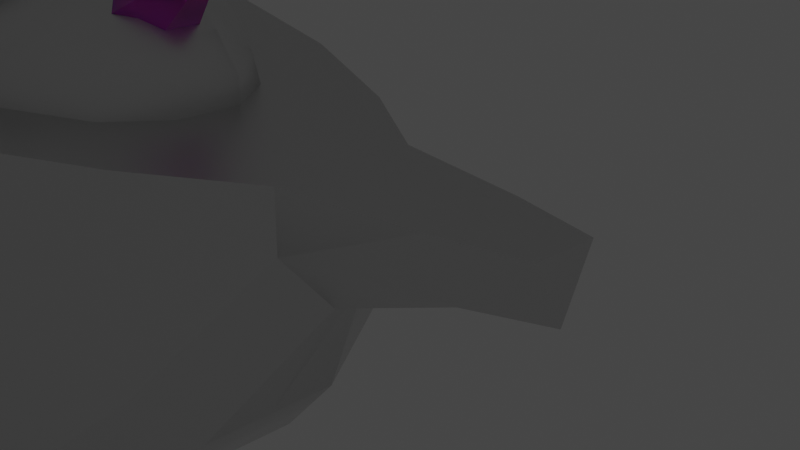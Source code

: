 # Source: robot_head.blend  (saved by Blender 2.80.74; exported with 4.5.12 LTS)
import bpy
from mathutils import Matrix  # noqa: F401  (used for matrix-valued properties, if any)

bpy.ops.wm.read_factory_settings(use_empty=True)
scene = bpy.context.scene
scene.name = 'Scene'

# ---- collections
col_main = bpy.data.collections.new('Main'); scene.collection.children.link(col_main)
col_stuff = bpy.data.collections.new('Stuff'); scene.collection.children.link(col_stuff)
col_lights = bpy.data.collections.new('Lights'); col_stuff.children.link(col_lights)
col_cameras = bpy.data.collections.new('Cameras'); col_stuff.children.link(col_cameras)
col_cutters = bpy.data.collections.new('Cutters'); scene.collection.children.link(col_cutters)

# ---- materials (node trees are filled in below, after node groups)
mat_metal = bpy.data.materials.new('Metal')
mat_metal.use_transparent_shadow = False
mat_crystalpink = bpy.data.materials.new('CrystalPink')
mat_crystalpink.use_transparent_shadow = False
mat_plastic = bpy.data.materials.new('Plastic')
mat_plastic.use_transparent_shadow = False
mat_plastic.preview_render_type = 'SHADERBALL'

# ---- node groups
ng_auto_smooth = bpy.data.node_groups.new('Auto Smooth', 'GeometryNodeTree')
_s = ng_auto_smooth.interface.new_socket(name='Geometry', in_out='OUTPUT', socket_type='NodeSocketGeometry')
_s = ng_auto_smooth.interface.new_socket(name='Geometry', in_out='INPUT', socket_type='NodeSocketGeometry')
_s = ng_auto_smooth.interface.new_socket(name='Angle', in_out='INPUT', socket_type='NodeSocketFloat')
_s.subtype = 'ANGLE'
_s.min_value = 0.0
_s.max_value = 3.142
ng_auto_smooth.is_modifier = True
_N = ng_auto_smooth.nodes; _L = ng_auto_smooth.links
n0 = _N.new('NodeGroupOutput'); n0.name = 'Group Output'; n0.location = (480, -100)
n1 = _N.new('NodeGroupInput'); n1.name = 'Group Input'; n1.location = (-420, -300)
n2 = _N.new('NodeGroupInput'); n2.name = 'Group Input.001'; n2.location = (-60, -100)
n3 = _N.new('GeometryNodeSetShadeSmooth'); n3.name = 'Set Shade Smooth'; n3.location = (120, -100)
n3.domain = 'EDGE'
n4 = _N.new('GeometryNodeSetShadeSmooth'); n4.name = 'Set Shade Smooth.001'; n4.location = (300, -100)
n5 = _N.new('GeometryNodeInputMeshEdgeAngle'); n5.name = 'Edge Angle'; n5.location = (-420, -220)
n6 = _N.new('GeometryNodeInputEdgeSmooth'); n6.name = 'Is Edge Smooth'; n6.location = (-60, -160)
n7 = _N.new('GeometryNodeInputShadeSmooth'); n7.name = 'Is Face Smooth'; n7.location = (-240, -340)
n8 = _N.new('FunctionNodeBooleanMath'); n8.name = 'Boolean Math'; n8.location = (-60, -220)
n9 = _N.new('FunctionNodeCompare'); n9.name = 'Compare'; n9.location = (-240, -180)
n9.operation = 'LESS_EQUAL'
_L.new(n5.outputs[0], n9.inputs[0])
_L.new(n4.outputs[0], n0.inputs[0])
_L.new(n1.outputs[1], n9.inputs[1])
_L.new(n9.outputs[0], n8.inputs[0])
_L.new(n7.outputs[0], n8.inputs[1])
_L.new(n2.outputs[0], n3.inputs[0])
_L.new(n6.outputs[0], n3.inputs[1])
_L.new(n3.outputs[0], n4.inputs[0])
_L.new(n8.outputs[0], n3.inputs[2])
n0.is_active_output = True

# ---- material node trees
mat_metal.use_nodes = True; mat_metal.node_tree.nodes.clear()
_N = mat_metal.node_tree.nodes; _L = mat_metal.node_tree.links
n0 = _N.new('ShaderNodeOutputMaterial'); n0.name = 'Material Output'; n0.location = (300, 300)
n1 = _N.new('ShaderNodeBsdfPrincipled'); n1.name = 'Principled BSDF'; n1.location = (10, 300)
n1.distribution = 'GGX'
n1.subsurface_method = 'BURLEY'
n1.inputs[1].default_value = 1.0
n1.inputs[2].default_value = 0.4077
n1.inputs[3].default_value = 1.45
n1.inputs[27].default_value = (0.0, 0.0, 0.0, 1.0)
n1.inputs[28].default_value = 1.0
_L.new(n1.outputs[0], n0.inputs[0])
n0.is_active_output = True
mat_crystalpink.use_nodes = True; mat_crystalpink.node_tree.nodes.clear()
_N = mat_crystalpink.node_tree.nodes; _L = mat_crystalpink.node_tree.links
n0 = _N.new('ShaderNodeOutputMaterial'); n0.name = 'Material Output'; n0.location = (300, 300)
n1 = _N.new('ShaderNodeBsdfPrincipled'); n1.name = 'Principled BSDF'; n1.location = (10, 300)
n1.distribution = 'GGX'
n1.subsurface_method = 'BURLEY'
n1.inputs[0].default_value = (0.8762, 0.06771, 0.8563, 1.0)
n1.inputs[2].default_value = 0.2538
n1.inputs[3].default_value = 1.45
n1.inputs[8].default_value = 1.0
n1.inputs[10].default_value = 0.4923
n1.inputs[13].default_value = 0.3
n1.inputs[18].default_value = 0.6462
n1.inputs[24].default_value = 0.2
n1.inputs[27].default_value = (0.0, 0.0, 0.0, 1.0)
n1.inputs[28].default_value = 1.0
_L.new(n1.outputs[0], n0.inputs[0])
n0.is_active_output = True
mat_plastic.use_nodes = True; mat_plastic.node_tree.nodes.clear()
_N = mat_plastic.node_tree.nodes; _L = mat_plastic.node_tree.links
n0 = _N.new('ShaderNodeOutputMaterial'); n0.name = 'Material Output'; n0.location = (300, 300)
n1 = _N.new('ShaderNodeBsdfPrincipled'); n1.name = 'Principled BSDF'; n1.location = (10, 300)
n1.distribution = 'GGX'
n1.subsurface_method = 'BURLEY'
n1.inputs[0].default_value = (0.1847, 0.1942, 0.8, 1.0)
n1.inputs[2].default_value = 0.5669
n1.inputs[3].default_value = 1.45
n1.inputs[13].default_value = 1.0
n1.inputs[27].default_value = (0.0, 0.0, 0.0, 1.0)
n1.inputs[28].default_value = 1.0
_L.new(n1.outputs[0], n0.inputs[0])
n0.is_active_output = True

# ---- world
world_world = bpy.data.worlds.new('World'); scene.world = world_world
world_world.use_nodes = True; world_world.node_tree.nodes.clear()
_N = world_world.node_tree.nodes; _L = world_world.node_tree.links
n0 = _N.new('ShaderNodeOutputWorld'); n0.name = 'World Output'; n0.location = (300, 300)
n1 = _N.new('ShaderNodeBackground'); n1.name = 'Background'; n1.location = (10, 300)
n1.inputs[0].default_value = (0.05088, 0.05088, 0.05088, 1.0)
_L.new(n1.outputs[0], n0.inputs[0])
n0.is_active_output = True
world_world.color = (0.05088, 0.05088, 0.05088)
world_world.use_sun_shadow = False
world_world.sun_shadow_jitter_overblur = 0.0

# ---- cameras
cam_camera = bpy.data.cameras.new('Camera')
cam_camera.clip_end = 100.0
cam_camera.ortho_scale = 7.314
cam_camera.dof.focus_distance = 0.0
cam_camera.dof.aperture_fstop = 128.0

# ---- lights
light_light = bpy.data.lights.new('Light', 'POINT')
light_light.transmission_factor = 0.0
light_light.cutoff_distance = 30.0
light_light.energy = 1000.0
light_light.shadow_buffer_clip_start = 1.001
light_light.shadow_soft_size = 0.1
light_light.shadow_maximum_resolution = 0.002
light_light.use_absolute_resolution = True

# ---- meshes
me_cube = bpy.data.meshes.new('Cube')
me_cube.from_pydata([(-1.0, 1.0, 1.0), (0.9995, 0.205, 0.006178), (1.0, 0.7019, 1.0), (2.207, 0.4248, 1.0), (-2.687, 2.064, 1.0), (-5.498, 3.36, 1.0), (-9.113, 4.495, 1.0), (-13.19, 5.013, 1.0), (-1.0, 0.1998, -0.771), (-1.0, 1.0, 0.1458), (-2.687, 1.091, -3.127), (-2.687, 2.064, -1.99), (-5.498, 2.39, -5.721), (-5.498, 3.36, -4.6), (-9.113, 3.528, -7.991), (-9.113, 4.495, -6.886), (-13.19, 5.013, -7.926), (-13.19, 4.046, -9.025), (-16.97, 5.013, 1.0), (-16.97, 5.013, -7.926), (-16.97, 4.046, -9.025), (-1.0, -1.0, 1.0), (0.9995, -0.205, 0.006178), (1.0, -0.7019, 1.0), (2.207, -0.4248, 1.0), (2.207, 0.0, 0.1504), (-2.687, -2.064, 1.0), (-5.498, -3.36, 1.0), (-9.113, -4.495, 1.0), (-13.19, -5.013, 1.0), (-1.0, -0.1998, -0.771), (-1.0, -1.0, 0.1458), (-2.687, -1.091, -3.127), (-2.687, -2.064, -1.99), (-5.498, -2.39, -5.721), (-5.498, -3.36, -4.6), (-9.113, -3.528, -7.991), (-9.113, -4.495, -6.886), (-13.19, -5.013, -7.926), (-13.19, -4.046, -9.025), (-1.0, 0.0, 1.0), (1.0, 0.0, 1.0), (2.207, 0.0, 1.0), (-2.687, 0.0, 1.0), (-5.498, 0.0, 1.0), (-9.113, 0.0, 1.0), (-13.19, 0.0, 1.0), (-2.687, 0.0, -3.127), (-5.498, 0.0, -5.721), (-9.113, 0.0, -7.991), (-13.19, 0.0, -9.025), (0.9995, 0.0, 0.004429), (-0.9632, 0.0, -0.7692), (-16.97, -5.013, 1.0), (-16.97, -5.013, -7.926), (-16.97, -4.046, -9.025), (-16.97, 0.0, 1.0), (-16.97, 0.0, -9.025)], [], [(0, 9, 11, 4), (9, 0, 2, 1), (25, 3, 42), (1, 2, 3, 25), (40, 0, 4, 43), (44, 5, 6, 45), (43, 4, 5, 44), (4, 11, 13, 5), (45, 6, 7, 46), (5, 13, 15, 6), (6, 15, 16, 7), (17, 50, 57, 20), (8, 10, 11, 9), (47, 10, 8, 52), (10, 12, 13, 11), (15, 13, 12, 14), (16, 15, 14, 17), (8, 9, 1), (1, 51, 52, 8), (14, 49, 50, 17), (12, 48, 49, 14), (10, 47, 48, 12), (1, 25, 51), (2, 41, 42, 3), (2, 0, 40, 41), (57, 56, 18, 19, 20), (46, 7, 18, 56), (7, 16, 19, 18), (16, 17, 20, 19), (21, 26, 33, 31), (31, 22, 23, 21), (25, 42, 24), (22, 25, 24, 23), (40, 43, 26, 21), (44, 45, 28, 27), (43, 44, 27, 26), (26, 27, 35, 33), (45, 46, 29, 28), (27, 28, 37, 35), (28, 29, 38, 37), (39, 55, 57, 50), (30, 31, 33, 32), (47, 52, 30, 32), (32, 33, 35, 34), (37, 36, 34, 35), (38, 39, 36, 37), (30, 22, 31), (22, 30, 52, 51), (36, 39, 50, 49), (34, 36, 49, 48), (32, 34, 48, 47), (22, 51, 25), (23, 24, 42, 41), (23, 41, 40, 21), (57, 55, 54, 53, 56), (46, 56, 53, 29), (29, 53, 54, 38), (38, 54, 55, 39)])
me_cube.polygons.foreach_set('use_smooth', [True] * 58)
_k = set([(0, 2), (0, 4), (0, 9), (0, 40), (1, 8), (1, 25), (2, 3), (3, 25), (3, 42), (4, 5), (5, 6), (6, 7), (7, 18), (8, 9), (8, 10), (8, 52), (9, 11), (10, 12), (11, 13), (12, 14), (13, 15), (14, 17), (15, 16), (16, 19), (17, 20), (18, 19), (18, 56), (19, 20), (20, 57), (21, 23), (21, 26), (21, 31), (21, 40), (22, 25), (23, 24), (24, 25), (24, 42), (26, 27), (27, 28), (28, 29), (29, 53), (30, 31), (30, 52), (53, 54), (53, 56), (54, 55), (55, 57)])
me_cube.attributes.new('sharp_edge', 'BOOLEAN', 'EDGE').data.foreach_set('value', [ (min(e.vertices), max(e.vertices)) in _k for e in me_cube.edges])
_uv = me_cube.uv_layers.new(name='UVMap')
_uv.uv.foreach_set('vector', [0.625, 0.25, 0.5182, 0.25, 0.4439, 0.25, 0.625, 0.25, 0.5182, 0.25, 0.625, 0.25, 0.625, 0.5, 0.4346, 0.594, 0.375, 0.625, 0.625, 0.5, 0.625, 0.625, 0.4346, 0.594, 0.625, 0.5, 0.625, 0.5, 0.375, 0.625, 0.875, 0.625, 0.875, 0.5, 0.875, 0.5, 0.875, 0.625, 0.875, 0.625, 0.875, 0.5, 0.875, 0.5, 0.875, 0.625, 0.875, 0.625, 0.875, 0.5, 0.875, 0.5, 0.875, 0.625, 0.625, 0.25, 0.4439, 0.25, 0.4167, 0.25, 0.625, 0.25, 0.875, 0.625, 0.875, 0.5, 0.875, 0.5, 0.875, 0.625, 0.625, 0.25, 0.4167, 0.25, 0.4057, 0.25, 0.625, 0.25, 0.625, 0.25, 0.4057, 0.25, 0.4024, 0.25, 0.625, 0.25, 0.125, 0.5241, 0.125, 0.625, 0.125, 0.625, 0.125, 0.5241, 0.125, 0.5974, 0.125, 0.5589, 0.125, 0.5, 0.125, 0.5, 0.125, 0.625, 0.125, 0.5589, 0.125, 0.5974, 0.1002, 0.3987, 0.125, 0.5589, 0.125, 0.5361, 0.125, 0.5, 0.125, 0.5, 0.4057, 0.25, 0.4167, 0.25, 0.375, 0.25, 0.375, 0.25, 0.4024, 0.25, 0.4057, 0.25, 0.375, 0.25, 0.375, 0.25, 0.3767, 0.2403, 0.5182, 0.25, 0.4346, 0.594, 0.4346, 0.594, 0.441, 0.6277, 0.2262, 0.4865, 0.125, 0.5974, 0.125, 0.5269, 0.125, 0.625, 0.125, 0.625, 0.125, 0.5241, 0.125, 0.5361, 0.125, 0.625, 0.125, 0.625, 0.125, 0.5269, 0.125, 0.5589, 0.125, 0.625, 0.125, 0.625, 0.125, 0.5361, 0.4346, 0.594, 0.375, 0.625, 0.441, 0.6277, 0.625, 0.5, 0.625, 0.625, 0.625, 0.625, 0.625, 0.5, 0.625, 0.5, 0.875, 0.5, 0.875, 0.625, 0.625, 0.625, 0.375, 0.125, 0.625, 0.125, 0.625, 0.25, 0.4024, 0.25, 0.375, 0.2259, 0.875, 0.625, 0.875, 0.5, 0.875, 0.5, 0.875, 0.625, 0.625, 0.25, 0.4024, 0.25, 0.4024, 0.25, 0.625, 0.25, 0.4024, 0.25, 0.375, 0.25, 0.375, 0.25, 0.4024, 0.25, 0.625, 0.25, 0.625, 0.25, 0.4439, 0.25, 0.5182, 0.25, 0.5182, 0.25, 0.4346, 0.594, 0.625, 0.5, 0.625, 0.25, 0.375, 0.625, 0.625, 0.625, 0.625, 0.5, 0.4346, 0.594, 0.375, 0.625, 0.625, 0.5, 0.625, 0.5, 0.875, 0.625, 0.875, 0.625, 0.875, 0.5, 0.875, 0.5, 0.875, 0.625, 0.875, 0.625, 0.875, 0.5, 0.875, 0.5, 0.875, 0.625, 0.875, 0.625, 0.875, 0.5, 0.875, 0.5, 0.625, 0.25, 0.625, 0.25, 0.4167, 0.25, 0.4439, 0.25, 0.875, 0.625, 0.875, 0.625, 0.875, 0.5, 0.875, 0.5, 0.625, 0.25, 0.625, 0.25, 0.4057, 0.25, 0.4167, 0.25, 0.625, 0.25, 0.625, 0.25, 0.4024, 0.25, 0.4057, 0.25, 0.125, 0.5241, 0.125, 0.5241, 0.125, 0.625, 0.125, 0.625, 0.125, 0.5974, 0.125, 0.5, 0.125, 0.5, 0.125, 0.5589, 0.125, 0.625, 0.1002, 0.3987, 0.125, 0.5974, 0.125, 0.5589, 0.125, 0.5589, 0.125, 0.5, 0.125, 0.5, 0.125, 0.5361, 0.4057, 0.25, 0.375, 0.25, 0.375, 0.25, 0.4167, 0.25, 0.4024, 0.25, 0.375, 0.25, 0.375, 0.25, 0.4057, 0.25, 0.3767, 0.2403, 0.4346, 0.594, 0.5182, 0.25, 0.4346, 0.594, 0.125, 0.5974, 0.2262, 0.4865, 0.441, 0.6277, 0.125, 0.5269, 0.125, 0.5241, 0.125, 0.625, 0.125, 0.625, 0.125, 0.5361, 0.125, 0.5269, 0.125, 0.625, 0.125, 0.625, 0.125, 0.5589, 0.125, 0.5361, 0.125, 0.625, 0.125, 0.625, 0.4346, 0.594, 0.441, 0.6277, 0.375, 0.625, 0.625, 0.5, 0.625, 0.5, 0.625, 0.625, 0.625, 0.625, 0.625, 0.5, 0.625, 0.625, 0.875, 0.625, 0.875, 0.5, 0.375, 0.125, 0.375, 0.2259, 0.4024, 0.25, 0.625, 0.25, 0.625, 0.125, 0.875, 0.625, 0.875, 0.625, 0.875, 0.5, 0.875, 0.5, 0.625, 0.25, 0.625, 0.25, 0.4024, 0.25, 0.4024, 0.25, 0.4024, 0.25, 0.4024, 0.25, 0.375, 0.25, 0.375, 0.25])
me_cube.materials.append(mat_metal)
me_cube.use_remesh_preserve_volume = False
me_cube.use_remesh_preserve_attributes = False
me_cube.use_mirror_vertex_groups = False
me_cube.update()
me_cube_002 = bpy.data.meshes.new('Cube.002')
me_cube_002.from_pydata([(-2.15, -1.123, 0.8151), (-2.15, 1.123, 0.8151), (0.9373, -1.218, 0.4881), (0.9373, 1.218, 0.4881), (-1.709, -0.3398, 1.088), (-3.374, -2.2, 0.0), (-1.709, 0.3398, 1.088), (-3.374, 2.2, 0.0), (-1.667, 1.496, 1.139), (-0.4018, 1.834, 0.8074), (1.284, 0.4245, 0.9611), (-0.07455, 0.5827, 1.657), (-1.667, -1.496, 1.139), (-0.4018, -1.834, 0.8074), (1.284, -0.4245, 0.9611), (-0.8654, 0.4935, 1.672), (-0.07455, -0.5827, 1.657), (1.638, 0.4898, 0.4048), (-0.8654, -0.4935, 1.672), (1.638, -0.4898, 0.4048), (-1.16, 0.4841, 0.4193), (1.009, 1.29, 0.0), (-1.16, -0.4841, 0.4193), (1.638, 0.4898, 0.0), (-1.713, 0.0, 1.093), (1.009, -1.29, 0.0), (1.638, -0.4898, 0.0), (-0.7674, 2.043, 0.0), (-0.7674, -2.043, 0.0), (1.284, 0.0, 0.9611), (-1.152, -0.4898, 0.0), (-1.152, 0.4898, 0.0), (-0.07455, 0.0, 1.657), (-0.8599, 0.0, 1.664), (1.638, 0.0, 0.4048), (-1.16, 0.0, 0.4193), (-1.152, 0.0, 0.0), (1.638, 0.0, 0.0)], [], [(21, 17, 23), (8, 11, 9), (30, 5, 22), (13, 12, 5), (25, 19, 2), (15, 6, 24, 33), (22, 5, 0), (10, 9, 11), (25, 26, 19), (19, 14, 2), (14, 16, 13), (5, 12, 0), (12, 18, 4, 0), (26, 37, 34, 19), (25, 2, 13), (16, 32, 33, 18), (21, 3, 17), (14, 29, 32, 16), (31, 20, 7), (17, 3, 10), (18, 33, 24, 4), (23, 17, 34, 37), (7, 1, 8), (27, 7, 9), (36, 35, 20, 31), (19, 34, 29, 14), (35, 22, 4, 24), (17, 10, 29, 34), (21, 9, 3), (35, 24, 6, 20), (3, 9, 10), (11, 15, 33, 32), (20, 1, 7), (15, 11, 8), (36, 30, 22, 35), (4, 22, 0), (2, 14, 13), (28, 13, 5), (6, 1, 20), (8, 1, 6, 15), (9, 7, 8), (10, 11, 32, 29), (27, 9, 21), (18, 12, 16), (12, 13, 16), (28, 25, 13)])
me_cube_002.polygons.foreach_set('use_smooth', [True] * 46)
_k = set([(0, 4), (0, 5), (1, 6), (1, 7), (4, 24), (6, 24)])
me_cube_002.attributes.new('sharp_edge', 'BOOLEAN', 'EDGE').data.foreach_set('value', [ (min(e.vertices), max(e.vertices)) in _k for e in me_cube_002.edges])
_uv = me_cube_002.uv_layers.new(name='UVMap')
_uv.uv.foreach_set('vector', [0.5, 0.5, 0.5417, 0.5833, 0.5, 0.5833, 0.7917, 0.5, 0.7083, 0.5833, 0.7083, 0.5, 0.5, 0.1667, 0.5, 0.25, 0.5417, 0.1667, 0.5833, 0.4104, 0.625, 0.3333, 0.5417, 0.25, 0.5, 0.5, 0.5417, 0.5833, 0.5833, 0.5, 0.7652, 0.5912, 0.875, 0.5833, 0.875, 0.625, 0.7652, 0.625, 0.5417, 0.1667, 0.5417, 0.25, 0.625, 0.25, 0.625, 0.5833, 0.7083, 0.5, 0.7083, 0.5833, 0.5, 0.5, 0.5, 0.5833, 0.5417, 0.5833, 0.5417, 0.5833, 0.625, 0.5833, 0.5833, 0.5, 0.625, 0.5833, 0.7083, 0.5833, 0.7083, 0.5, 0.5417, 0.25, 0.625, 0.3333, 0.625, 0.25, 0.7917, 0.5, 0.7652, 0.5912, 0.875, 0.5833, 0.875, 0.5, 0.5, 0.5833, 0.5, 0.625, 0.5417, 0.625, 0.5417, 0.5833, 0.5, 0.5, 0.5833, 0.5, 0.5833, 0.4104, 0.7083, 0.5833, 0.7083, 0.625, 0.7652, 0.625, 0.7652, 0.5912, 0.5, 0.5, 0.5833, 0.5, 0.5417, 0.5833, 0.625, 0.5833, 0.625, 0.625, 0.7083, 0.625, 0.7083, 0.5833, 0.5, 0.1667, 0.5417, 0.1667, 0.5, 0.25, 0.5417, 0.5833, 0.5833, 0.5, 0.625, 0.5833, 0.7652, 0.5912, 0.7652, 0.625, 0.875, 0.625, 0.875, 0.5833, 0.5, 0.5833, 0.5417, 0.5833, 0.5417, 0.625, 0.5, 0.625, 0.5417, 0.25, 0.625, 0.25, 0.625, 0.3333, 0.4244, 0.3537, 0.0, 0.0, 0.5833, 0.4104, 0.5, 0.125, 0.5417, 0.125, 0.5417, 0.1667, 0.5, 0.1667, 0.5417, 0.5833, 0.5417, 0.625, 0.625, 0.625, 0.625, 0.5833, 0.5417, 0.125, 0.5417, 0.1667, 0.625, 0.1667, 0.625, 0.125, 0.5417, 0.5833, 0.625, 0.5833, 0.625, 0.625, 0.5417, 0.625, 0.5, 0.5, 0.5833, 0.4104, 0.5833, 0.5, 0.5417, 0.125, 0.625, 0.125, 0.625, 0.1667, 0.5417, 0.1667, 0.5833, 0.5, 0.7083, 0.5, 0.625, 0.5833, 0.7083, 0.5833, 0.7652, 0.5912, 0.7652, 0.625, 0.7083, 0.625, 0.5417, 0.1667, 0.625, 0.25, 0.5417, 0.25, 0.7652, 0.5912, 0.7083, 0.5833, 0.7917, 0.5, 0.5, 0.125, 0.5, 0.1667, 0.5417, 0.1667, 0.5417, 0.125, 0.625, 0.1667, 0.5417, 0.1667, 0.625, 0.25, 0.5833, 0.5, 0.625, 0.5833, 0.7083, 0.5, 0.4244, 0.3537, 0.5833, 0.4104, 0.0, 0.0, 0.625, 0.1667, 0.625, 0.25, 0.5417, 0.1667, 0.7917, 0.5, 0.875, 0.5, 0.875, 0.5833, 0.7652, 0.5912, 0.5833, 0.4104, 0.5417, 0.25, 0.625, 0.3333, 0.625, 0.5833, 0.7083, 0.5833, 0.7083, 0.625, 0.625, 0.625, 0.4244, 0.3537, 0.5833, 0.4104, 0.5, 0.5, 0.7652, 0.5912, 0.7917, 0.5, 0.7083, 0.5833, 0.7917, 0.5, 0.7083, 0.5, 0.7083, 0.5833, 0.4244, 0.3537, 0.5, 0.5, 0.5833, 0.4104])
me_cube_002.materials.append(mat_metal)
me_cube_002.use_remesh_preserve_volume = False
me_cube_002.use_remesh_preserve_attributes = False
me_cube_002.use_mirror_vertex_groups = False
me_cube_002.update()
me_cylinder_001 = bpy.data.meshes.new('Cylinder.001')
me_cylinder_001.from_pydata([(0.0, 0.75, -0.75), (0.0, 0.2652, 0.75), (0.6495, 0.375, -0.75), (0.2296, 0.1326, 0.75), (0.6495, -0.375, -0.75), (0.2296, -0.1326, 0.75), (-6.557e-08, -0.75, -0.75), (-2.318e-08, -0.2652, 0.75), (-0.6495, -0.375, -0.75), (-0.2296, -0.1326, 0.75), (-0.6495, 0.375, -0.75), (-0.2296, 0.1326, 0.75)], [], [(0, 1, 3, 2), (2, 3, 5, 4), (4, 5, 7, 6), (6, 7, 9, 8), (3, 1, 11, 9, 7, 5), (8, 9, 11, 10), (10, 11, 1, 0)])
_uv = me_cylinder_001.uv_layers.new(name='UVMap')
_uv.uv.foreach_set('vector', [1.0, 0.5, 1.0, 1.0, 0.8333, 1.0, 0.8333, 0.5, 0.8333, 0.5, 0.8333, 1.0, 0.6667, 1.0, 0.6667, 0.5, 0.6667, 0.5, 0.6667, 1.0, 0.5, 1.0, 0.5, 0.5, 0.5, 0.5, 0.5, 1.0, 0.3333, 1.0, 0.3333, 0.5, 0.4578, 0.37, 0.25, 0.49, 0.04215, 0.37, 0.04215, 0.13, 0.25, 0.01, 0.4578, 0.13, 0.3333, 0.5, 0.3333, 1.0, 0.1667, 1.0, 0.1667, 0.5, 0.1667, 0.5, 0.1667, 1.0, -8.941e-08, 1.0, -8.941e-08, 0.5])
me_cylinder_001.materials.append(mat_crystalpink)
me_cylinder_001.use_remesh_preserve_volume = False
me_cylinder_001.use_remesh_preserve_attributes = False
me_cylinder_001.use_mirror_vertex_groups = False
me_cylinder_001.update()
me_cylinder_002 = bpy.data.meshes.new('Cylinder.002')
me_cylinder_002.from_pydata([(-1.339, 3.234, -4.6), (-1.339, 3.234, 4.6), (1.339, 3.234, -4.6), (1.339, 3.234, 4.6), (3.234, 1.339, -4.6), (3.234, 1.339, 4.6), (3.234, -1.339, -4.6), (3.234, -1.339, 4.6), (1.339, -3.234, -4.6), (1.339, -3.234, 4.6), (-1.339, -3.234, -4.6), (-1.339, -3.234, 4.6), (-3.234, -1.339, -4.6), (-3.234, -1.339, 4.6), (-3.234, 1.339, -4.6), (-3.234, 1.339, 4.6)], [], [(0, 1, 3, 2), (2, 3, 5, 4), (4, 5, 7, 6), (6, 7, 9, 8), (8, 9, 11, 10), (10, 11, 13, 12), (3, 1, 15, 13, 11, 9, 7, 5), (12, 13, 15, 14), (14, 15, 1, 0), (0, 2, 4, 6, 8, 10, 12, 14)])
_uv = me_cylinder_002.uv_layers.new(name='UVMap')
_uv.uv.foreach_set('vector', [1.0, 0.5, 1.0, 1.0, 0.875, 1.0, 0.875, 0.5, 0.875, 0.5, 0.875, 1.0, 0.75, 1.0, 0.75, 0.5, 0.75, 0.5, 0.75, 1.0, 0.625, 1.0, 0.625, 0.5, 0.625, 0.5, 0.625, 1.0, 0.5, 1.0, 0.5, 0.5, 0.5, 0.5, 0.5, 1.0, 0.375, 1.0, 0.375, 0.5, 0.375, 0.5, 0.375, 1.0, 0.25, 1.0, 0.25, 0.5, 0.4197, 0.4197, 0.25, 0.49, 0.08029, 0.4197, 0.01, 0.25, 0.08029, 0.08029, 0.25, 0.01, 0.4197, 0.08029, 0.49, 0.25, 0.25, 0.5, 0.25, 1.0, 0.125, 1.0, 0.125, 0.5, 0.125, 0.5, 0.125, 1.0, 0.0, 1.0, 0.0, 0.5, 0.75, 0.49, 0.9197, 0.4197, 0.99, 0.25, 0.9197, 0.08029, 0.75, 0.01, 0.5803, 0.08029, 0.51, 0.25, 0.5803, 0.4197])
me_cylinder_002.materials.append(mat_metal)
me_cylinder_002.use_remesh_preserve_volume = False
me_cylinder_002.use_remesh_preserve_attributes = False
me_cylinder_002.use_mirror_vertex_groups = False
me_cylinder_002.update()
me_cylinder_003 = bpy.data.meshes.new('Cylinder.003')
me_cylinder_003.from_pydata([(-1.339, 3.234, -4.6), (-1.339, 3.234, 4.6), (1.339, 3.234, -4.6), (1.339, 3.234, 4.6), (3.234, 1.339, -4.6), (3.234, 1.339, 4.6), (3.234, -1.339, -4.6), (3.234, -1.339, 4.6), (1.339, -3.234, -4.6), (1.339, -3.234, 4.6), (-1.339, -3.234, -4.6), (-1.339, -3.234, 4.6), (-3.234, -1.339, -4.6), (-3.234, -1.339, 4.6), (-3.234, 1.339, -4.6), (-3.234, 1.339, 4.6)], [], [(0, 1, 3, 2), (2, 3, 5, 4), (4, 5, 7, 6), (6, 7, 9, 8), (8, 9, 11, 10), (10, 11, 13, 12), (3, 1, 15, 13, 11, 9, 7, 5), (12, 13, 15, 14), (14, 15, 1, 0), (0, 2, 4, 6, 8, 10, 12, 14)])
me_cylinder_003.polygons.foreach_set('use_smooth', [True] * 10)
_uv = me_cylinder_003.uv_layers.new(name='UVMap')
_uv.uv.foreach_set('vector', [1.0, 0.5, 1.0, 1.0, 0.875, 1.0, 0.875, 0.5, 0.875, 0.5, 0.875, 1.0, 0.75, 1.0, 0.75, 0.5, 0.75, 0.5, 0.75, 1.0, 0.625, 1.0, 0.625, 0.5, 0.625, 0.5, 0.625, 1.0, 0.5, 1.0, 0.5, 0.5, 0.5, 0.5, 0.5, 1.0, 0.375, 1.0, 0.375, 0.5, 0.375, 0.5, 0.375, 1.0, 0.25, 1.0, 0.25, 0.5, 0.4197, 0.4197, 0.25, 0.49, 0.08029, 0.4197, 0.01, 0.25, 0.08029, 0.08029, 0.25, 0.01, 0.4197, 0.08029, 0.49, 0.25, 0.25, 0.5, 0.25, 1.0, 0.125, 1.0, 0.125, 0.5, 0.125, 0.5, 0.125, 1.0, 0.0, 1.0, 0.0, 0.5, 0.75, 0.49, 0.9197, 0.4197, 0.99, 0.25, 0.9197, 0.08029, 0.75, 0.01, 0.5803, 0.08029, 0.51, 0.25, 0.5803, 0.4197])
me_cylinder_003.materials.append(mat_plastic)
me_cylinder_003.use_remesh_preserve_volume = False
me_cylinder_003.use_remesh_preserve_attributes = False
me_cylinder_003.use_mirror_vertex_groups = False
me_cylinder_003.update()
me_cube_004 = bpy.data.meshes.new('Cube.004')
me_cube_004.from_pydata([(-0.8084, 0.3699, -0.2802), (-0.8084, 0.3699, 0.2802), (-0.8084, -0.3699, 0.2802), (-0.8084, -0.3699, -0.2802), (-3.031, -1.161, 0.6794), (-2.656, -1.161, 1.081), (-2.656, 1.161, 1.081), (-3.031, 1.161, 0.6794), (-2.148, -0.1261, 3.763), (-2.322, -0.1191, 3.824), (-2.14, 0.05879, 3.765), (-2.314, 0.06576, 3.826), (-2.969, -0.5462, 2.776), (-2.965, 0.5497, 2.776), (-2.641, 0.5462, 2.76), (-2.645, -0.5497, 2.759)], [], [(7, 13, 14, 6), (2, 5, 4, 3), (6, 14, 15, 5), (13, 12, 9, 11), (3, 4, 7, 0), (1, 6, 5, 2), (0, 7, 6, 1), (4, 12, 13, 7), (9, 8, 10, 11), (15, 14, 10, 8), (14, 13, 11, 10), (12, 15, 8, 9), (5, 15, 12, 4)])
me_cube_004.polygons.foreach_set('use_smooth', [True] * 13)
_uv = me_cube_004.uv_layers.new(name='UVMap')
_uv.uv.foreach_set('vector', [0.375, 1.0, 0.375, 1.0, 0.625, 1.0, 0.625, 1.0, 0.625, 0.75, 0.625, 0.75, 0.375, 0.75, 0.375, 0.75, 0.625, 1.0, 0.625, 1.0, 0.625, 0.75, 0.625, 0.75, 0.375, 1.0, 0.375, 0.75, 0.375, 0.75, 0.375, 1.0, 0.375, 0.75, 0.375, 0.75, 0.375, 1.0, 0.375, 1.0, 0.625, 1.0, 0.625, 1.0, 0.625, 0.75, 0.625, 0.75, 0.375, 1.0, 0.375, 1.0, 0.625, 1.0, 0.625, 1.0, 0.375, 0.75, 0.375, 0.75, 0.375, 1.0, 0.375, 1.0, 0.375, 0.75, 0.625, 0.75, 0.625, 1.0, 0.375, 1.0, 0.625, 0.75, 0.625, 1.0, 0.625, 1.0, 0.625, 0.75, 0.625, 1.0, 0.375, 1.0, 0.375, 1.0, 0.625, 1.0, 0.375, 0.75, 0.625, 0.75, 0.625, 0.75, 0.375, 0.75, 0.625, 0.75, 0.625, 0.75, 0.375, 0.75, 0.375, 0.75])
me_cube_004.materials.append(mat_metal)
me_cube_004.use_remesh_preserve_volume = False
me_cube_004.use_remesh_preserve_attributes = False
me_cube_004.use_mirror_vertex_groups = False
me_cube_004.update()
me_cube_003 = bpy.data.meshes.new('Cube.003')
me_cube_003.from_pydata([(-1.0, -1.0, -1.0), (-1.0, 1.0, -1.0), (-0.334, 0.334, 2.931), (1.0, 1.0, -1.0), (0.334, 0.334, 2.931), (-0.334, -0.334, 2.931), (1.0, -1.0, -1.0), (0.334, -0.334, 2.931), (-0.71, 0.71, 1.61), (0.71, -0.71, 1.61), (-0.71, -0.71, 1.61), (0.71, 0.71, 1.61)], [], [(1, 3, 6, 0), (4, 2, 5, 7), (9, 10, 0, 6), (8, 2, 4, 11), (11, 9, 6, 3), (8, 10, 5, 2), (1, 0, 10, 8), (4, 7, 9, 11), (1, 8, 11, 3), (7, 5, 10, 9)])
_k = {(0, 1): 0.32157, (1, 3): 0.32157, (3, 6): 0.32157, (0, 6): 0.32157}
me_cube_003.attributes.new('crease_edge', 'FLOAT', 'EDGE').data.foreach_set('value', [_k.get((min(e.vertices), max(e.vertices)), 0.0) for e in me_cube_003.edges])
_uv = me_cube_003.uv_layers.new(name='UVMap')
_uv.uv.foreach_set('vector', [0.125, 0.5, 0.375, 0.5, 0.375, 0.75, 0.125, 0.75, 0.625, 0.5, 0.875, 0.5, 0.875, 0.75, 0.625, 0.75, 0.541, 0.75, 0.6229, 0.75, 0.125, 0.75, 0.375, 0.75, 0.6229, 0.5, 0.875, 0.5, 0.625, 0.5, 0.541, 0.5, 0.541, 0.5, 0.541, 0.75, 0.375, 0.75, 0.375, 0.5, 0.6229, 0.5, 0.6229, 0.75, 0.875, 0.75, 0.875, 0.5, 0.125, 0.5, 0.125, 0.75, 0.6229, 0.75, 0.6229, 0.5, 0.625, 0.5, 0.625, 0.75, 0.541, 0.75, 0.541, 0.5, 0.125, 0.5, 0.6229, 0.5, 0.541, 0.5, 0.375, 0.5, 0.625, 0.75, 0.875, 0.75, 0.6229, 0.75, 0.541, 0.75])
me_cube_003.materials.append(mat_crystalpink)
me_cube_003.use_remesh_preserve_volume = False
me_cube_003.use_remesh_preserve_attributes = False
me_cube_003.use_mirror_vertex_groups = False
me_cube_003.update()
me_cylinder = bpy.data.meshes.new('Cylinder')
me_cylinder.from_pydata([(0.0, 1.0, -1.0), (0.0, 1.0, 1.0), (0.7071, 0.7071, -1.0), (0.7071, 0.7071, 1.0), (1.0, -4.371e-08, -1.0), (1.0, -4.371e-08, 1.0), (0.7071, -0.7071, -1.0), (0.7071, -0.7071, 1.0), (-8.742e-08, -1.0, -1.0), (-8.742e-08, -1.0, 1.0), (-0.7071, -0.7071, -1.0), (-0.7071, -0.7071, 1.0), (-1.0, 1.192e-08, -1.0), (-1.0, 1.192e-08, 1.0), (-0.7071, 0.7071, -1.0), (-0.7071, 0.7071, 1.0)], [], [(0, 1, 3, 2), (2, 3, 5, 4), (4, 5, 7, 6), (6, 7, 9, 8), (8, 9, 11, 10), (10, 11, 13, 12), (3, 1, 15, 13, 11, 9, 7, 5), (12, 13, 15, 14), (14, 15, 1, 0), (0, 2, 4, 6, 8, 10, 12, 14)])
me_cylinder.polygons.foreach_set('use_smooth', [True] * 10)
_k = set([(0, 2), (0, 14), (1, 3), (1, 15), (2, 4), (3, 5), (4, 6), (5, 7), (6, 8), (7, 9), (8, 10), (9, 11), (10, 12), (11, 13), (12, 14), (13, 15)])
me_cylinder.attributes.new('sharp_edge', 'BOOLEAN', 'EDGE').data.foreach_set('value', [ (min(e.vertices), max(e.vertices)) in _k for e in me_cylinder.edges])
_uv = me_cylinder.uv_layers.new(name='UVMap')
_uv.uv.foreach_set('vector', [1.0, 0.5, 1.0, 1.0, 0.875, 1.0, 0.875, 0.5, 0.875, 0.5, 0.875, 1.0, 0.75, 1.0, 0.75, 0.5, 0.75, 0.5, 0.75, 1.0, 0.625, 1.0, 0.625, 0.5, 0.625, 0.5, 0.625, 1.0, 0.5, 1.0, 0.5, 0.5, 0.5, 0.5, 0.5, 1.0, 0.375, 1.0, 0.375, 0.5, 0.375, 0.5, 0.375, 1.0, 0.25, 1.0, 0.25, 0.5, 0.4197, 0.4197, 0.25, 0.49, 0.08029, 0.4197, 0.01, 0.25, 0.08029, 0.08029, 0.25, 0.01, 0.4197, 0.08029, 0.49, 0.25, 0.25, 0.5, 0.25, 1.0, 0.125, 1.0, 0.125, 0.5, 0.125, 0.5, 0.125, 1.0, 0.0, 1.0, 0.0, 0.5, 0.75, 0.49, 0.9197, 0.4197, 0.99, 0.25, 0.9197, 0.08029, 0.75, 0.01, 0.5803, 0.08029, 0.51, 0.25, 0.5803, 0.4197])
me_cylinder.materials.append(mat_plastic)
me_cylinder.use_remesh_preserve_volume = False
me_cylinder.use_remesh_preserve_attributes = False
me_cylinder.use_mirror_vertex_groups = False
me_cylinder.update()
me_cube_001 = bpy.data.meshes.new('Cube.001')
me_cube_001.from_pydata([(-2.5, -3.1, -6.5), (-2.5, -3.1, 6.5), (-2.5, 3.1, -6.5), (-2.5, 3.1, 6.5), (2.5, -3.1, -6.5), (2.5, -3.1, 6.5), (2.5, 3.1, -6.5), (2.5, 3.1, 6.5)], [], [(0, 1, 3, 2), (2, 3, 7, 6), (6, 7, 5, 4), (4, 5, 1, 0), (2, 6, 4, 0), (7, 3, 1, 5)])
me_cube_001.polygons.foreach_set('use_smooth', [True] * 6)
_uv = me_cube_001.uv_layers.new(name='UVMap')
_uv.uv.foreach_set('vector', [0.375, 0.0, 0.625, 0.0, 0.625, 0.25, 0.375, 0.25, 0.375, 0.25, 0.625, 0.25, 0.625, 0.5, 0.375, 0.5, 0.375, 0.5, 0.625, 0.5, 0.625, 0.75, 0.375, 0.75, 0.375, 0.75, 0.625, 0.75, 0.625, 1.0, 0.375, 1.0, 0.125, 0.5, 0.375, 0.5, 0.375, 0.75, 0.125, 0.75, 0.625, 0.5, 0.875, 0.5, 0.875, 0.75, 0.625, 0.75])
me_cube_001.use_remesh_preserve_volume = False
me_cube_001.use_remesh_preserve_attributes = False
me_cube_001.use_mirror_vertex_groups = False
me_cube_001.update()

# ---- objects
ob_cube = bpy.data.objects.new('Cube', me_cube)
ob_cube_002 = bpy.data.objects.new('Cube.002', me_cube_002)
ob_cylinder = bpy.data.objects.new('Cylinder', me_cylinder_001)
ob_cylinder_001 = bpy.data.objects.new('Cylinder.001', me_cylinder_002)
ob_cylinder_002 = bpy.data.objects.new('Cylinder.002', me_cylinder_003)
ob_shieldclaw_003 = bpy.data.objects.new('ShieldClaw.003', me_cube_004)
ob_shieldcrystal = bpy.data.objects.new('ShieldCrystal', me_cube_003)
ob_shieldbase = bpy.data.objects.new('ShieldBase', me_cylinder)
ob_shieldclaw = bpy.data.objects.new('ShieldClaw', me_cube_004)
ob_shieldclaw_001 = bpy.data.objects.new('ShieldClaw.001', me_cube_004)
ob_shieldclaw_002 = bpy.data.objects.new('ShieldClaw.002', me_cube_004)
ob_light = bpy.data.objects.new('Light', light_light)
ob_camera = bpy.data.objects.new('Camera', cam_camera)
ob_cube_001 = bpy.data.objects.new('Cube.001', me_cube_001)

# ---- transforms, parenting, visibility, modifiers, constraints
ob_cube.location = (0.0, 0.0, 0.0)
ob_cube.show_all_edges = True
ob_cube.lineart.crease_threshold = 0.0
_vg = ob_cube.vertex_groups.new(name='HardOps')
_vg.add([18, 53, 56], 1.0, 'REPLACE')
_m = ob_cube.modifiers.new('Mirror', 'MIRROR')
_m.use_axis = (False, True, False)
_m.use_bisect_axis = (False, True, False)
_m = ob_cube.modifiers.new('Bevel', 'BEVEL')
_m.width = 2.739
_m.width_pct = 2.739
_m.limit_method = 'VGROUP'
_m.vertex_group = 'HardOps'
_m.use_clamp_overlap = False
_m.profile = 0.7
_m.miter_outer = 'MITER_ARC'
_m = ob_cube.modifiers.new('Boolean', 'BOOLEAN')
_m.object = ob_cube_001
_m.solver = 'FAST'
_m = ob_cube.modifiers.new('Auto Smooth', 'NODES')
_m.node_group = ng_auto_smooth
_gi = [s.identifier for s in ng_auto_smooth.interface.items_tree if s.item_type == 'SOCKET' and s.in_out == 'INPUT']
_m[_gi[1]] = 0.5236  # Angle
ob_cube_002.parent = ob_cube
ob_cube_002.location = (-5.329, 0.0, 1.0)
ob_cube_002.lineart.crease_threshold = 0.0
_m = ob_cube_002.modifiers.new('Auto Smooth', 'NODES')
_m.node_group = ng_auto_smooth
_gi = [s.identifier for s in ng_auto_smooth.interface.items_tree if s.item_type == 'SOCKET' and s.in_out == 'INPUT']
_m[_gi[1]] = 1.047  # Angle
ob_cylinder.location = (-4.665, 0.0, 2.278)
ob_cylinder.rotation_euler = (0.0, 1.047, 0.0)
ob_cylinder.scale = (1.222, 1.222, 1.222)
ob_cylinder.lineart.crease_threshold = 0.0
ob_cylinder_001.location = (-16.37, 0.0, -8.0)
ob_cylinder_001.lineart.crease_threshold = 0.0
ob_cylinder_002.location = (-13.46, -6.974e-07, -2.81)
ob_cylinder_002.rotation_euler = (5.565e-08, -0.7854, -1.344e-07)
ob_cylinder_002.scale = (0.35, 0.35, 0.9544)
ob_cylinder_002.lineart.crease_threshold = 0.0
ob_shieldclaw_003.parent = ob_shieldbase
ob_shieldclaw_003.matrix_parent_inverse = Matrix(((1.0, -0.0, 0.0, 13.46), (-0.0, 1.0, -0.0, 7.302e-07), (-0.0, 0.0, 2.439, -3.856), (-0.0, 0.0, -0.0, 1.0)))
ob_shieldclaw_003.location = (-13.46, -7.302e-07, 1.581)
ob_shieldclaw_003.lineart.crease_threshold = 0.0
_m = ob_shieldclaw_003.modifiers.new('Subdivision', 'SUBSURF')
_m.uv_smooth = 'PRESERVE_CORNERS'
_m.show_only_control_edges = False
ob_shieldcrystal.parent = ob_shieldbase
ob_shieldcrystal.matrix_parent_inverse = Matrix(((1.0, -0.0, 0.0, 13.46), (-0.0, 1.0, -0.0, 7.302e-07), (-0.0, 0.0, 2.439, -3.856), (-0.0, 0.0, -0.0, 1.0)))
ob_shieldcrystal.location = (-13.46, -7.302e-07, 2.465)
ob_shieldcrystal.scale = (0.9068, 0.9068, 0.9068)
ob_shieldcrystal.lineart.crease_threshold = 0.0
_m = ob_shieldcrystal.modifiers.new('Subdivision', 'SUBSURF')
_m.uv_smooth = 'PRESERVE_CORNERS'
_m.show_only_control_edges = False
ob_shieldbase.parent = ob_cylinder_002
ob_shieldbase.matrix_parent_inverse = Matrix(((2.857, -2.03e-14, 8.515e-08, 38.45), (2.03e-14, 2.857, -1.523e-14, 1.993e-06), (-3.123e-08, 5.583e-15, 1.048, 2.944), (-0.0, -0.0, -0.0, 1.0)))
ob_shieldbase.location = (-13.46, -7.302e-07, 1.928)
ob_shieldbase.scale = (2.02, 2.02, 0.8283)
ob_shieldbase.lineart.crease_threshold = 0.0
_m = ob_shieldbase.modifiers.new('Auto Smooth', 'NODES')
_m.node_group = ng_auto_smooth
_gi = [s.identifier for s in ng_auto_smooth.interface.items_tree if s.item_type == 'SOCKET' and s.in_out == 'INPUT']
_m[_gi[1]] = 1.047  # Angle
ob_shieldclaw.parent = ob_shieldbase
ob_shieldclaw.matrix_parent_inverse = Matrix(((1.0, -0.0, 0.0, 13.46), (-0.0, 1.0, -0.0, 7.302e-07), (-0.0, 0.0, 2.439, -3.856), (-0.0, 0.0, -0.0, 1.0)))
ob_shieldclaw.location = (-13.46, -7.302e-07, 1.581)
ob_shieldclaw.rotation_euler = (0.0, -0.0, -1.571)
ob_shieldclaw.lineart.crease_threshold = 0.0
_m = ob_shieldclaw.modifiers.new('Subdivision', 'SUBSURF')
_m.uv_smooth = 'PRESERVE_CORNERS'
_m.show_only_control_edges = False
ob_shieldclaw_001.parent = ob_shieldbase
ob_shieldclaw_001.matrix_parent_inverse = Matrix(((1.0, -0.0, 0.0, 13.46), (-0.0, 1.0, -0.0, 7.302e-07), (-0.0, 0.0, 2.439, -3.856), (-0.0, 0.0, -0.0, 1.0)))
ob_shieldclaw_001.location = (-13.46, -7.302e-07, 1.581)
ob_shieldclaw_001.rotation_euler = (0.0, 0.0, -3.142)
ob_shieldclaw_001.lineart.crease_threshold = 0.0
_m = ob_shieldclaw_001.modifiers.new('Subdivision', 'SUBSURF')
_m.uv_smooth = 'PRESERVE_CORNERS'
_m.show_only_control_edges = False
ob_shieldclaw_002.parent = ob_shieldbase
ob_shieldclaw_002.matrix_parent_inverse = Matrix(((1.0, -0.0, 0.0, 13.46), (-0.0, 1.0, -0.0, 7.302e-07), (-0.0, 0.0, 2.439, -3.856), (-0.0, 0.0, -0.0, 1.0)))
ob_shieldclaw_002.location = (-13.46, -7.302e-07, 1.581)
ob_shieldclaw_002.rotation_euler = (0.0, -0.0, -4.712)
ob_shieldclaw_002.lineart.crease_threshold = 0.0
_m = ob_shieldclaw_002.modifiers.new('Subdivision', 'SUBSURF')
_m.uv_smooth = 'PRESERVE_CORNERS'
_m.show_only_control_edges = False
ob_light.location = (4.076, 1.005, 5.904)
ob_light.rotation_euler = (0.6503, 0.05522, 1.866)
ob_light.lock_rotations_4d = False
ob_light.empty_display_type = 'ARROWS'
ob_light.color = (0.0, 0.0, 0.0, 0.0)
ob_light.lineart.crease_threshold = 0.0
ob_camera.location = (8.086, -7.664, 5.365)
ob_camera.rotation_euler = (1.164, -1.406e-06, 0.817)
ob_camera.lock_rotations_4d = False
ob_camera.empty_display_type = 'ARROWS'
ob_camera.color = (0.0, 0.0, 0.0, 0.0)
ob_camera.display_type = 'WIRE'
ob_camera.lineart.crease_threshold = 0.0
ob_cube_001.parent = ob_cube
ob_cube_001.location = (-15.0, 0.0, -0.9201)
ob_cube_001.rotation_euler = (0.0, 0.7854, 0.0)
ob_cube_001.hide_render = True
ob_cube_001.visible_camera = False
ob_cube_001.visible_diffuse = False
ob_cube_001.visible_glossy = False
ob_cube_001.visible_transmission = False
ob_cube_001.visible_volume_scatter = False
ob_cube_001.display_type = 'WIRE'
ob_cube_001.show_wire = True
ob_cube_001.show_all_edges = True
ob_cube_001.lineart.crease_threshold = 0.0
_m = ob_cube_001.modifiers.new('Bevel', 'BEVEL')
_m.width = 1.028
_m.width_pct = 1.028
_m.use_clamp_overlap = False
_m.profile = 0.7
_m.miter_outer = 'MITER_ARC'
_m = ob_cube_001.modifiers.new('Auto Smooth', 'NODES')
_m.node_group = ng_auto_smooth
_gi = [s.identifier for s in ng_auto_smooth.interface.items_tree if s.item_type == 'SOCKET' and s.in_out == 'INPUT']
_m[_gi[1]] = 0.5236  # Angle

# ---- collection membership
col_main.objects.link(ob_cube)
col_main.objects.link(ob_cube_002)
col_main.objects.link(ob_cylinder)
col_main.objects.link(ob_cylinder_001)
col_main.objects.link(ob_cylinder_002)
col_main.objects.link(ob_shieldclaw_003)
col_main.objects.link(ob_shieldcrystal)
col_main.objects.link(ob_shieldbase)
col_main.objects.link(ob_shieldclaw)
col_main.objects.link(ob_shieldclaw_001)
col_main.objects.link(ob_shieldclaw_002)
col_lights.objects.link(ob_light)
col_cameras.objects.link(ob_camera)
col_cutters.objects.link(ob_cube_001)
def _layer_coll(name, lc=None):
    lc = lc or bpy.context.view_layer.layer_collection
    for c in lc.children:
        if c.name == name: return c
        r = _layer_coll(name, c)
        if r: return r
_layer_coll('Stuff').exclude = True
_layer_coll('Lights').exclude = True
_layer_coll('Cameras').exclude = True

# ---- scene / render settings (as saved in the file)
scene.camera = ob_camera
scene.frame_start = 1; scene.frame_end = 250; scene.frame_set(1)
scene.render.engine = 'BLENDER_EEVEE_NEXT'
scene.cycles.feature_set = 'EXPERIMENTAL'
scene.cycles.use_denoising = False
scene.cycles.samples = 128
scene.cycles.sampling_pattern = 'TABULATED_SOBOL'
scene.cycles.use_adaptive_sampling = False
scene.cycles.use_light_tree = False
scene.eevee.gi_diffuse_bounces = 4
scene.eevee.gi_cubemap_resolution = '2048'
scene.eevee.taa_samples = 64
scene.eevee.use_taa_reprojection = False
scene.eevee.use_gtao = True
scene.eevee.use_raytracing = True
scene.view_settings.view_transform = 'Filmic'
bpy.context.view_layer.update()
